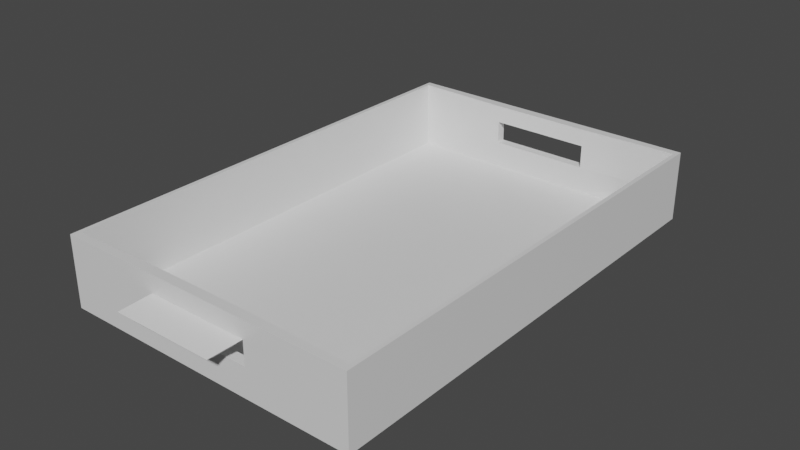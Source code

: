 # Source: BreadCardboard.blend  (saved by Blender 2.81.16; exported with 4.5.12 LTS)
import bpy
from mathutils import Matrix  # noqa: F401  (used for matrix-valued properties, if any)

bpy.ops.wm.read_factory_settings(use_empty=True)
scene = bpy.context.scene
scene.name = 'Scene'

# ---- collections
col_collection = bpy.data.collections.new('Collection'); scene.collection.children.link(col_collection)

# ---- materials (node trees are filled in below, after node groups)
mat_material = bpy.data.materials.new('Material')
mat_material.alpha_threshold = 0.0
mat_material.use_transparent_shadow = False
mat_material.line_color = (0.0, 0.0, 0.0, 1.0)

# ---- material node trees
mat_material.use_nodes = True; mat_material.node_tree.nodes.clear()
_N = mat_material.node_tree.nodes; _L = mat_material.node_tree.links
n0 = _N.new('ShaderNodeOutputMaterial'); n0.name = 'Material Output'; n0.location = (300, 300)
n1 = _N.new('ShaderNodeBsdfPrincipled'); n1.name = 'Principled BSDF'; n1.location = (10, 300)
n1.distribution = 'GGX'
n1.subsurface_method = 'BURLEY'
n1.inputs[2].default_value = 0.4
n1.inputs[3].default_value = 1.45
n1.inputs[27].default_value = (0.0, 0.0, 0.0, 1.0)
n1.inputs[28].default_value = 1.0
_L.new(n1.outputs[0], n0.inputs[0])
n0.is_active_output = True

# ---- world
world_world = bpy.data.worlds.new('World'); scene.world = world_world
world_world.use_nodes = True; world_world.node_tree.nodes.clear()
_N = world_world.node_tree.nodes; _L = world_world.node_tree.links
n0 = _N.new('ShaderNodeOutputWorld'); n0.name = 'World Output'; n0.location = (300, 300)
n1 = _N.new('ShaderNodeBackground'); n1.name = 'Background'; n1.location = (10, 300)
n1.inputs[0].default_value = (0.05088, 0.05088, 0.05088, 1.0)
_L.new(n1.outputs[0], n0.inputs[0])
n0.is_active_output = True
world_world.color = (0.05088, 0.05088, 0.05088)
world_world.use_sun_shadow = False
world_world.sun_shadow_jitter_overblur = 0.0

# ---- meshes
me_cube = bpy.data.meshes.new('Cube')
me_cube.from_pydata([(0.2502, 0.2357, 0.409), (0.2502, 0.2357, 0.009031), (0.2502, -0.234, 0.409), (0.2502, -0.234, 0.009031), (-0.2558, 0.2357, 0.409), (-0.2558, 0.2357, 0.009031), (-0.2558, -0.234, 0.409), (-0.2558, -0.234, 0.009031), (-0.2558, 0.2357, 0.1761), (-0.2558, 0.2357, 0.3095), (0.2502, -0.234, 0.1761), (0.2502, -0.234, 0.3095), (-0.2558, -0.234, 0.3095), (-0.2558, -0.234, 0.1761), (0.2502, 0.2357, 0.1761), (0.2502, 0.2357, 0.3095), (0.08153, 0.2357, 0.009031), (-0.08716, 0.2357, 0.009031), (0.08153, -0.234, 0.409), (-0.08716, -0.234, 0.409), (-0.08716, -0.234, 0.009031), (0.08153, -0.234, 0.009031), (-0.08716, 0.2357, 0.409), (0.08153, 0.2357, 0.409), (0.08153, -0.234, 0.3095), (-0.08716, -0.234, 0.3095), (0.08153, -0.234, 0.1761), (-0.08716, -0.234, 0.1761), (-0.08716, 0.2357, 0.3095), (0.08153, 0.2357, 0.3095), (-0.08716, 0.2357, 0.1761), (0.08153, 0.2357, 0.1761), (-0.08515, 0.2666, 0.2452), (0.08354, 0.2666, 0.2452), (0.06685, -0.261, 0.2675), (-0.1018, -0.261, 0.2675)], [], [(25, 19, 6, 12), (12, 6, 4, 9), (16, 1, 3, 21), (15, 0, 2, 11), (29, 23, 0, 15), (5, 8, 30, 17), (27, 25, 12, 13), (20, 27, 13, 7), (13, 12, 9, 8), (7, 13, 8, 5), (14, 15, 11, 10), (1, 14, 10, 3), (31, 29, 15, 14), (16, 31, 14, 1), (17, 30, 31, 16), (8, 9, 28, 30), (3, 10, 26, 21), (21, 26, 27, 20), (10, 11, 24, 26), (9, 4, 22, 28), (28, 22, 23, 29), (5, 17, 20, 7), (17, 16, 21, 20), (11, 2, 18, 24), (24, 18, 19, 25), (28, 29, 33, 32), (24, 25, 35, 34)])
_uv = me_cube.uv_layers.new(name='UVMap')
_uv.uv.foreach_set('vector', [0.5417, 0.9167, 0.625, 0.9167, 0.625, 1.0, 0.5417, 1.0, 0.5417, 0.0, 0.625, 0.0, 0.625, 0.25, 0.5417, 0.25, 0.2917, 0.5, 0.375, 0.5, 0.375, 0.75, 0.2917, 0.75, 0.5417, 0.5, 0.625, 0.5, 0.625, 0.75, 0.5417, 0.75, 0.5417, 0.4167, 0.625, 0.4167, 0.625, 0.5, 0.5417, 0.5, 0.375, 0.25, 0.4583, 0.25, 0.4583, 0.3333, 0.375, 0.3333, 0.4583, 0.9167, 0.5417, 0.9167, 0.5417, 1.0, 0.4583, 1.0, 0.375, 0.9167, 0.4583, 0.9167, 0.4583, 1.0, 0.375, 1.0, 0.4583, 0.0, 0.5417, 0.0, 0.5417, 0.25, 0.4583, 0.25, 0.375, 0.0, 0.4583, 0.0, 0.4583, 0.25, 0.375, 0.25, 0.4583, 0.5, 0.5417, 0.5, 0.5417, 0.75, 0.4583, 0.75, 0.375, 0.5, 0.4583, 0.5, 0.4583, 0.75, 0.375, 0.75, 0.4583, 0.4167, 0.5417, 0.4167, 0.5417, 0.5, 0.4583, 0.5, 0.375, 0.4167, 0.4583, 0.4167, 0.4583, 0.5, 0.375, 0.5, 0.375, 0.3333, 0.4583, 0.3333, 0.4583, 0.4167, 0.375, 0.4167, 0.4583, 0.25, 0.5417, 0.25, 0.5417, 0.3333, 0.4583, 0.3333, 0.375, 0.75, 0.4583, 0.75, 0.4583, 0.8333, 0.375, 0.8333, 0.375, 0.8333, 0.4583, 0.8333, 0.4583, 0.9167, 0.375, 0.9167, 0.4583, 0.75, 0.5417, 0.75, 0.5417, 0.8333, 0.4583, 0.8333, 0.5417, 0.25, 0.625, 0.25, 0.625, 0.3333, 0.5417, 0.3333, 0.5417, 0.3333, 0.625, 0.3333, 0.625, 0.4167, 0.5417, 0.4167, 0.125, 0.5, 0.2083, 0.5, 0.2083, 0.75, 0.125, 0.75, 0.2083, 0.5, 0.2917, 0.5, 0.2917, 0.75, 0.2083, 0.75, 0.5417, 0.75, 0.625, 0.75, 0.625, 0.8333, 0.5417, 0.8333, 0.5417, 0.8333, 0.625, 0.8333, 0.625, 0.9167, 0.5417, 0.9167, 0.5417, 0.3333, 0.5417, 0.4167, 0.5417, 0.4167, 0.5417, 0.3333, 0.5417, 0.8333, 0.5417, 0.9167, 0.5417, 0.9167, 0.5417, 0.8333])
me_cube.materials.append(mat_material)
me_cube.use_remesh_preserve_volume = False
me_cube.use_remesh_preserve_attributes = False
me_cube.use_mirror_vertex_groups = False
me_cube.update()

# ---- objects
ob_cube = bpy.data.objects.new('Cube', me_cube)

# ---- transforms, parenting, visibility, modifiers, constraints
ob_cube.location = (0.0, 0.0, 0.0)
ob_cube.scale = (1.2, 2.0, 0.35)
ob_cube.lock_rotations_4d = False
ob_cube.empty_display_type = 'ARROWS'
ob_cube.lineart.crease_threshold = 0.0
_m = ob_cube.modifiers.new('Solidify', 'SOLIDIFY')
_m.nonmanifold_thickness_mode = 'FIXED'
_m.nonmanifold_merge_threshold = 0.0003

# ---- collection membership
col_collection.objects.link(ob_cube)

# ---- scene / render settings (as saved in the file)
scene.frame_start = 1; scene.frame_end = 250; scene.frame_set(1)
scene.render.engine = 'BLENDER_EEVEE_NEXT'
scene.cycles.use_denoising = False
scene.cycles.samples = 128
scene.cycles.sampling_pattern = 'TABULATED_SOBOL'
scene.cycles.use_adaptive_sampling = False
scene.cycles.use_light_tree = False
scene.view_settings.view_transform = 'Filmic'
bpy.context.view_layer.update()

# ---- added for rendering (the .blend has no active camera and no usable light): camera, sun
cam_auto = bpy.data.cameras.new('AutoCamera')
cam_auto.lens = 50.0
cam_auto.sensor_width = 36.0
cam_auto.clip_end = 1000.0
ob_auto_camera = bpy.data.objects.new('AutoCamera', cam_auto)
scene.collection.objects.link(ob_auto_camera)
ob_auto_camera.location = (1.1305, -1.35501, 0.98026)
ob_auto_camera.rotation_euler = (1.09748, -7.21219e-08, 0.694738)
scene.camera = ob_auto_camera
light_auto_sun = bpy.data.lights.new('AutoSun', 'SUN')
light_auto_sun.energy = 3.0
light_auto_sun.angle = 0.0523599
ob_auto_sun = bpy.data.objects.new('AutoSun', light_auto_sun)
scene.collection.objects.link(ob_auto_sun)
ob_auto_sun.rotation_euler = (0.872665, 0.174533, 0.523599)
bpy.context.view_layer.update()
